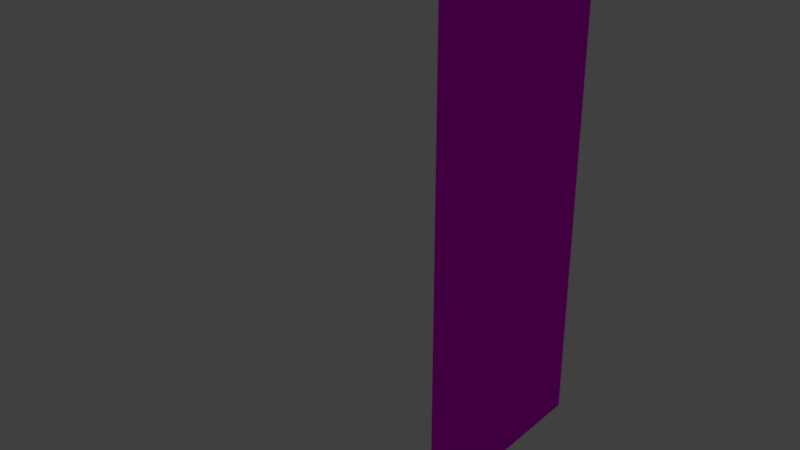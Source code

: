 # Source: bookshelf_door.blend  (saved by Blender 2.79.0; exported with 4.5.12 LTS)
import bpy
from mathutils import Matrix  # noqa: F401  (used for matrix-valued properties, if any)

bpy.ops.wm.read_factory_settings(use_empty=True)
scene = bpy.context.scene
scene.name = 'Scene'

# ---- collections
col_collection_1 = bpy.data.collections.new('Collection 1'); scene.collection.children.link(col_collection_1)

# ---- images (referenced by path relative to the original .blend; pixels are not part of the script)
import os
ASSET_DIR = os.environ.get("B2B_ASSET_DIR", "")  # directory of the original .blend (textures are referenced by path, not embedded)
HERE = os.path.dirname(os.path.abspath(__file__))  # packed textures are extracted next to this script under _unpacked/

def load_image(name, relpath, width, height, colorspace="sRGB"):
    """Load a texture the original file referenced (path relative to the .blend, or extracted next to this script)."""
    p = next((c for c in (os.path.join(HERE, relpath), os.path.join(ASSET_DIR, relpath)) if relpath and os.path.exists(c)), "")
    if p:
        img = bpy.data.images.load(p, check_existing=True)
        img.name = name
    else:  # same state as the original file: an image datablock whose file is absent (Cycles renders it pink)
        img = bpy.data.images.new(name, width, height)
        img.source = "FILE"
        img.filepath = "//" + (relpath or name)
    img.colorspace_settings.name = colorspace
    return img
img_wood_textures_bmp_bmp = load_image('Wood-Textures-bmp.bmp', 'Wood-Textures-bmp.bmp', 1024, 1024, 'sRGB')

# ---- materials (node trees are filled in below, after node groups)
mat_glass = bpy.data.materials.new('Glass')
mat_glass.alpha_threshold = 0.0
mat_glass.roughness = 0.5
mat_glass.line_color = (0.0, 0.0, 0.0, 1.0)

# ---- material node trees
mat_glass.use_nodes = True; mat_glass.node_tree.nodes.clear()
_N = mat_glass.node_tree.nodes; _L = mat_glass.node_tree.links
n0 = _N.new('ShaderNodeOutputMaterial'); n0.name = 'Material Output'; n0.location = (300, 300)
n1 = _N.new('ShaderNodeBsdfGlass'); n1.name = 'Glass BSDF'; n1.location = (10, 300)
n1.distribution = 'BECKMANN'
n1.inputs[2].default_value = 1.45
n2 = _N.new('ShaderNodeTexImage'); n2.name = 'Image Texture'; n2.location = (-180, 300)
n2.width = 140
n2.image = img_wood_textures_bmp_bmp
_L.new(n1.outputs[0], n0.inputs[0])
_L.new(n2.outputs[0], n1.inputs[0])
n0.is_active_output = True

# ---- world
world_world_001 = bpy.data.worlds.new('World.001'); scene.world = world_world_001
world_world_001.color = (0.05088, 0.05088, 0.05088)
world_world_001.use_sun_shadow = False
world_world_001.sun_shadow_jitter_overblur = 0.0
world_world_001.cycles.sampling_method = 'MANUAL'

# ---- meshes
me_cube_007 = bpy.data.meshes.new('Cube.007')
me_cube_007.from_pydata([(-1.0, 0.9444, 0.9729), (-1.0, 0.9444, 0.6218), (-1.0, 0.9444, 0.5826), (-1.0, 0.9444, 0.274), (-1.0, 0.9444, 0.2237), (-1.0, 0.9444, -0.09067), (-1.0, 0.01089, 0.9729), (-1.0, 0.01089, 0.6218), (-1.0, 0.01089, 0.5826), (-1.0, 0.01089, 0.274), (-1.0, 0.01089, 0.2237), (-1.0, 0.01089, -0.09067), (-3.174, -0.4252, 0.906)], [], [(7, 6, 0, 1), (8, 7, 1, 2), (9, 8, 2, 3), (10, 9, 3, 4), (11, 10, 4, 5)])
_uv = me_cube_007.uv_layers.new(name='UVMap')
_uv.uv.foreach_set('vector', [0.3194, 0.1995, 0.3194, 0.3751, 0.5528, 0.3751, 0.5528, 0.1995, 0.3194, 0.1799, 0.3194, 0.1995, 0.5528, 0.1995, 0.5528, 0.1799, 0.3194, 0.0256, 0.3194, 0.1799, 0.5528, 0.1799, 0.5528, 0.0256, 0.3194, 0.000458, 0.3194, 0.0256, 0.5528, 0.0256, 0.5528, 0.000458, 0.3194, 0.8433, 0.3194, 1.0, 0.5528, 1.0, 0.5528, 0.8433])
me_cube_007.materials.append(mat_glass)
me_cube_007.use_remesh_preserve_volume = False
me_cube_007.use_remesh_preserve_attributes = False
me_cube_007.use_mirror_vertex_groups = False
me_cube_007.update()

# ---- objects
ob_panel_right = bpy.data.objects.new('Panel_Right', me_cube_007)

# ---- transforms, parenting, visibility, modifiers, constraints
ob_panel_right.location = (60.18, -0.7331, 0.7772)
ob_panel_right.scale = (30.0, 90.0, 180.0)
ob_panel_right.lock_rotations_4d = False
ob_panel_right.empty_display_type = 'ARROWS'
ob_panel_right.lineart.crease_threshold = 0.0

# ---- collection membership
col_collection_1.objects.link(ob_panel_right)

# ---- scene / render settings (as saved in the file)
scene.frame_start = 1; scene.frame_end = 250; scene.frame_set(0)
scene.render.engine = 'CYCLES'
scene.render.resolution_percentage = 50
scene.render.dither_intensity = 0.0
scene.cycles.use_denoising = False
scene.cycles.samples = 128
scene.cycles.sampling_pattern = 'TABULATED_SOBOL'
scene.cycles.use_adaptive_sampling = False
scene.cycles.use_light_tree = False
scene.cycles.blur_glossy = 0.0
scene.cycles.sample_clamp_indirect = 0.0
scene.view_settings.view_transform = 'Standard'
bpy.context.view_layer.update()

# ---- added for rendering (the .blend has no active camera and no usable light): camera, sun
cam_auto = bpy.data.cameras.new('AutoCamera')
cam_auto.lens = 50.0
cam_auto.sensor_width = 36.0
cam_auto.clip_end = 3845.83
ob_auto_camera = bpy.data.objects.new('AutoCamera', cam_auto)
scene.collection.objects.link(ob_auto_camera)
ob_auto_camera.location = (216.708, -240.329, 255.485)
ob_auto_camera.rotation_euler = (1.09748, -7.21219e-08, 0.694738)
scene.camera = ob_auto_camera
light_auto_sun = bpy.data.lights.new('AutoSun', 'SUN')
light_auto_sun.energy = 3.0
light_auto_sun.angle = 0.0523599
ob_auto_sun = bpy.data.objects.new('AutoSun', light_auto_sun)
scene.collection.objects.link(ob_auto_sun)
ob_auto_sun.rotation_euler = (0.872665, 0.174533, 0.523599)
bpy.context.view_layer.update()
